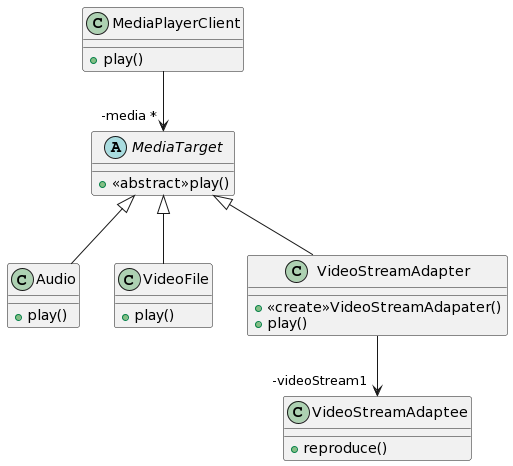

The diagram above was rendered by PlantUML. Its source (embedded in the PNG):
@startuml
class MediaPlayerClient{
 +play()
}
abstract class MediaTarget{
+<<abstract>>play()
}

class Audio{
+play()
}

class VideoFile{
+play()
}

class VideoStreamAdapter{
  +<<create>>VideoStreamAdapater()
  +play()
}

class VideoStreamAdaptee{
+reproduce()
}
MediaPlayerClient -->"-media *" MediaTarget
MediaTarget <|-- Audio
MediaTarget <|-- VideoFile
MediaTarget <|-- VideoStreamAdapter
VideoStreamAdapter -->"-videoStream1" VideoStreamAdaptee
@enduml